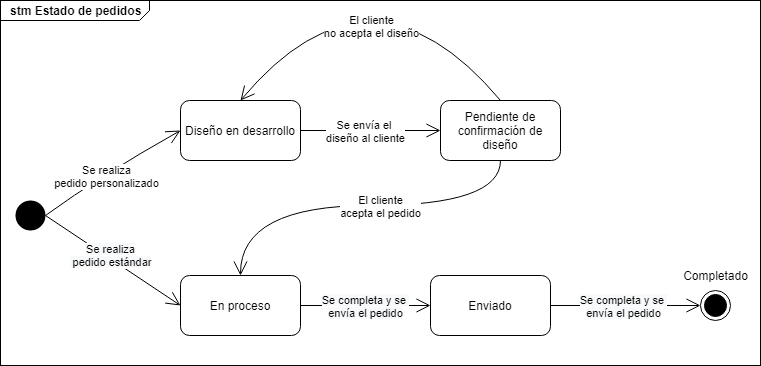

The diagram above was exported from draw.io. Its source (the exported page's mxGraphModel, read from the mxfile embedded in the PNG):
<mxGraphModel dx="1422" dy="800" grid="1" gridSize="10" guides="1" tooltips="1" connect="1" arrows="1" fold="1" page="1" pageScale="1" pageWidth="827" pageHeight="1169" background="none" math="0" shadow="0">
  <root>
    <mxCell id="0" />
    <mxCell id="1" parent="0" />
    <mxCell id="QUBDQAi2AVKVMTOCkYts-1" value="&lt;p style=&quot;margin: 0px ; margin-top: 4px ; margin-left: 10px ; text-align: left&quot;&gt;&lt;b&gt;stm Estado de pedidos&lt;/b&gt;&lt;/p&gt;" style="html=1;shape=mxgraph.sysml.package;xSize=90;align=left;spacingLeft=10;overflow=fill;strokeWidth=1;recursiveResize=0;labelX=149;" parent="1" vertex="1">
      <mxGeometry x="40" y="145" width="760" height="365" as="geometry" />
    </mxCell>
    <mxCell id="QUBDQAi2AVKVMTOCkYts-7" value="" style="ellipse;fillColor=#000000;strokeColor=none;" parent="1" vertex="1">
      <mxGeometry x="55" y="345" width="30" height="30" as="geometry" />
    </mxCell>
    <mxCell id="QUBDQAi2AVKVMTOCkYts-8" value="" style="endArrow=open;endFill=1;endSize=12;html=1;exitX=1;exitY=0.5;exitDx=0;exitDy=0;entryX=0;entryY=0.5;entryDx=0;entryDy=0;curved=1;" parent="1" source="QUBDQAi2AVKVMTOCkYts-7" target="QUBDQAi2AVKVMTOCkYts-10" edge="1">
      <mxGeometry width="160" relative="1" as="geometry">
        <mxPoint x="320" y="410" as="sourcePoint" />
        <mxPoint x="170" y="320" as="targetPoint" />
        <Array as="points">
          <mxPoint x="140" y="320" />
        </Array>
      </mxGeometry>
    </mxCell>
    <mxCell id="QUBDQAi2AVKVMTOCkYts-21" value="Se realiza&lt;br&gt;pedido personalizado" style="edgeLabel;html=1;align=center;verticalAlign=middle;resizable=0;points=[];" parent="QUBDQAi2AVKVMTOCkYts-8" vertex="1" connectable="0">
      <mxGeometry x="-0.0802" y="-3" relative="1" as="geometry">
        <mxPoint as="offset" />
      </mxGeometry>
    </mxCell>
    <mxCell id="QUBDQAi2AVKVMTOCkYts-10" value="Diseño en desarrollo" style="rounded=1;whiteSpace=wrap;html=1;" parent="1" vertex="1">
      <mxGeometry x="220" y="245" width="120" height="60" as="geometry" />
    </mxCell>
    <mxCell id="QUBDQAi2AVKVMTOCkYts-11" value="En proceso" style="rounded=1;whiteSpace=wrap;html=1;" parent="1" vertex="1">
      <mxGeometry x="220" y="420" width="120" height="60" as="geometry" />
    </mxCell>
    <mxCell id="QUBDQAi2AVKVMTOCkYts-12" value="Enviado" style="rounded=1;whiteSpace=wrap;html=1;" parent="1" vertex="1">
      <mxGeometry x="470" y="420" width="120" height="60" as="geometry" />
    </mxCell>
    <mxCell id="QUBDQAi2AVKVMTOCkYts-14" value="Pendiente de confirmación de diseño" style="rounded=1;whiteSpace=wrap;html=1;" parent="1" vertex="1">
      <mxGeometry x="480" y="245" width="120" height="60" as="geometry" />
    </mxCell>
    <mxCell id="QUBDQAi2AVKVMTOCkYts-15" value="" style="endArrow=open;endFill=1;endSize=12;html=1;exitX=1;exitY=0.5;exitDx=0;exitDy=0;entryX=0;entryY=0.5;entryDx=0;entryDy=0;" parent="1" source="QUBDQAi2AVKVMTOCkYts-7" target="QUBDQAi2AVKVMTOCkYts-11" edge="1">
      <mxGeometry width="160" relative="1" as="geometry">
        <mxPoint x="100" y="330" as="sourcePoint" />
        <mxPoint x="250" y="300" as="targetPoint" />
      </mxGeometry>
    </mxCell>
    <mxCell id="QUBDQAi2AVKVMTOCkYts-22" value="&lt;span style=&quot;background-color: rgb(248 , 249 , 250)&quot;&gt;Se realiza&lt;/span&gt;&lt;br style=&quot;background-color: rgb(248 , 249 , 250)&quot;&gt;&lt;span style=&quot;background-color: rgb(248 , 249 , 250)&quot;&gt;&amp;nbsp;pedido estándar&lt;/span&gt;" style="edgeLabel;html=1;align=center;verticalAlign=middle;resizable=0;points=[];" parent="QUBDQAi2AVKVMTOCkYts-15" vertex="1" connectable="0">
      <mxGeometry x="-0.2308" relative="1" as="geometry">
        <mxPoint x="13.08" y="5.39" as="offset" />
      </mxGeometry>
    </mxCell>
    <mxCell id="QUBDQAi2AVKVMTOCkYts-18" value="" style="endArrow=open;endFill=1;endSize=12;html=1;exitX=1;exitY=0.5;exitDx=0;exitDy=0;entryX=0;entryY=0.5;entryDx=0;entryDy=0;" parent="1" source="QUBDQAi2AVKVMTOCkYts-10" target="QUBDQAi2AVKVMTOCkYts-14" edge="1">
      <mxGeometry width="160" relative="1" as="geometry">
        <mxPoint x="100" y="330" as="sourcePoint" />
        <mxPoint x="220" y="410" as="targetPoint" />
      </mxGeometry>
    </mxCell>
    <mxCell id="QUBDQAi2AVKVMTOCkYts-20" value="Se envía el &lt;br&gt;diseño al cliente" style="edgeLabel;html=1;align=center;verticalAlign=middle;resizable=0;points=[];" parent="QUBDQAi2AVKVMTOCkYts-18" vertex="1" connectable="0">
      <mxGeometry x="-0.2714" y="1" relative="1" as="geometry">
        <mxPoint x="13.14" y="1" as="offset" />
      </mxGeometry>
    </mxCell>
    <mxCell id="VwTpUFlDWvhdZ_oP7riN-1" value="" style="endArrow=open;endFill=1;endSize=12;html=1;exitX=0.5;exitY=0;exitDx=0;exitDy=0;entryX=0.5;entryY=0;entryDx=0;entryDy=0;curved=1;" parent="1" source="QUBDQAi2AVKVMTOCkYts-14" target="QUBDQAi2AVKVMTOCkYts-10" edge="1">
      <mxGeometry width="160" relative="1" as="geometry">
        <mxPoint x="370" y="180" as="sourcePoint" />
        <mxPoint x="510" y="180" as="targetPoint" />
        <Array as="points">
          <mxPoint x="410" y="90" />
        </Array>
      </mxGeometry>
    </mxCell>
    <mxCell id="VwTpUFlDWvhdZ_oP7riN-2" value="El cliente&lt;br&gt;no acepta el diseño" style="edgeLabel;html=1;align=center;verticalAlign=middle;resizable=0;points=[];" parent="VwTpUFlDWvhdZ_oP7riN-1" vertex="1" connectable="0">
      <mxGeometry x="-0.2714" y="1" relative="1" as="geometry">
        <mxPoint x="-34.49" y="37.32" as="offset" />
      </mxGeometry>
    </mxCell>
    <mxCell id="VwTpUFlDWvhdZ_oP7riN-3" value="" style="endArrow=open;endFill=1;endSize=12;html=1;exitX=0.5;exitY=1;exitDx=0;exitDy=0;entryX=0.5;entryY=0;entryDx=0;entryDy=0;curved=1;" parent="1" source="QUBDQAi2AVKVMTOCkYts-14" target="QUBDQAi2AVKVMTOCkYts-11" edge="1">
      <mxGeometry width="160" relative="1" as="geometry">
        <mxPoint x="580" y="400" as="sourcePoint" />
        <mxPoint x="320" y="400" as="targetPoint" />
        <Array as="points">
          <mxPoint x="540" y="350" />
          <mxPoint x="280" y="350" />
        </Array>
      </mxGeometry>
    </mxCell>
    <mxCell id="VwTpUFlDWvhdZ_oP7riN-4" value="El cliente&lt;br&gt;acepta el pedido" style="edgeLabel;html=1;align=center;verticalAlign=middle;resizable=0;points=[];" parent="VwTpUFlDWvhdZ_oP7riN-3" vertex="1" connectable="0">
      <mxGeometry x="-0.2714" y="1" relative="1" as="geometry">
        <mxPoint x="-28.430000000000003" y="-1" as="offset" />
      </mxGeometry>
    </mxCell>
    <mxCell id="VwTpUFlDWvhdZ_oP7riN-9" value="" style="endArrow=open;endFill=1;endSize=12;html=1;exitX=1;exitY=0.5;exitDx=0;exitDy=0;entryX=0;entryY=0.5;entryDx=0;entryDy=0;" parent="1" source="QUBDQAi2AVKVMTOCkYts-11" target="QUBDQAi2AVKVMTOCkYts-12" edge="1">
      <mxGeometry width="160" relative="1" as="geometry">
        <mxPoint x="344.9999999999943" y="450" as="sourcePoint" />
        <mxPoint x="480" y="540" as="targetPoint" />
      </mxGeometry>
    </mxCell>
    <mxCell id="VwTpUFlDWvhdZ_oP7riN-10" value="&lt;span style=&quot;background-color: rgb(248 , 249 , 250)&quot;&gt;Se completa y se &lt;br&gt;envía el pedido&lt;/span&gt;" style="edgeLabel;html=1;align=center;verticalAlign=middle;resizable=0;points=[];" parent="VwTpUFlDWvhdZ_oP7riN-9" vertex="1" connectable="0">
      <mxGeometry x="-0.2308" relative="1" as="geometry">
        <mxPoint x="14.29" as="offset" />
      </mxGeometry>
    </mxCell>
    <mxCell id="VwTpUFlDWvhdZ_oP7riN-12" value="" style="endArrow=open;endFill=1;endSize=12;html=1;exitX=1;exitY=0.5;exitDx=0;exitDy=0;entryX=0;entryY=0.5;entryDx=0;entryDy=0;" parent="1" source="QUBDQAi2AVKVMTOCkYts-12" target="VwTpUFlDWvhdZ_oP7riN-14" edge="1">
      <mxGeometry width="160" relative="1" as="geometry">
        <mxPoint x="560" y="510" as="sourcePoint" />
        <mxPoint x="680" y="450" as="targetPoint" />
      </mxGeometry>
    </mxCell>
    <mxCell id="VwTpUFlDWvhdZ_oP7riN-13" value="&lt;span style=&quot;background-color: rgb(248 , 249 , 250)&quot;&gt;Se completa y se &lt;br&gt;envía el pedido&lt;/span&gt;" style="edgeLabel;html=1;align=center;verticalAlign=middle;resizable=0;points=[];" parent="VwTpUFlDWvhdZ_oP7riN-12" vertex="1" connectable="0">
      <mxGeometry x="-0.2308" relative="1" as="geometry">
        <mxPoint x="14.29" as="offset" />
      </mxGeometry>
    </mxCell>
    <mxCell id="VwTpUFlDWvhdZ_oP7riN-14" value="" style="ellipse;html=1;shape=endState;fillColor=#000000;strokeColor=#000000;" parent="1" vertex="1">
      <mxGeometry x="740" y="435" width="30" height="30" as="geometry" />
    </mxCell>
    <mxCell id="VwTpUFlDWvhdZ_oP7riN-17" value="Completado" style="text;html=1;align=center;verticalAlign=middle;resizable=0;points=[];autosize=1;" parent="1" vertex="1">
      <mxGeometry x="715" y="410" width="80" height="20" as="geometry" />
    </mxCell>
  </root>
</mxGraphModel>